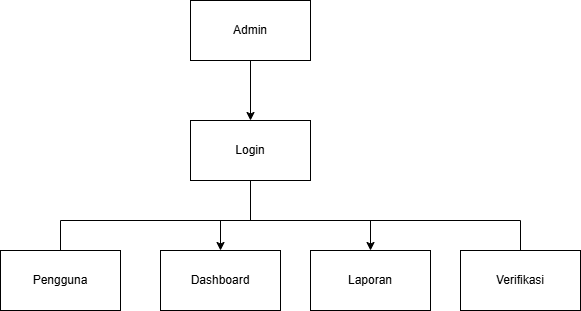

The diagram above was exported from draw.io. Its source (the exported page's mxGraphModel, read from the mxfile embedded in the PNG):
<mxGraphModel dx="644" dy="403" grid="1" gridSize="10" guides="1" tooltips="1" connect="1" arrows="1" fold="1" page="1" pageScale="1" pageWidth="850" pageHeight="1100" math="0" shadow="0">
  <root>
    <mxCell id="D8aytXRIo7YElludEXy7-0" />
    <mxCell id="D8aytXRIo7YElludEXy7-1" parent="D8aytXRIo7YElludEXy7-0" />
    <mxCell id="xmD8xvUl2OQEOVoju2hz-2" edge="1" parent="D8aytXRIo7YElludEXy7-1" source="xmD8xvUl2OQEOVoju2hz-0" style="edgeStyle=orthogonalEdgeStyle;rounded=0;orthogonalLoop=1;jettySize=auto;html=1;" target="xmD8xvUl2OQEOVoju2hz-1" value="">
      <mxGeometry relative="1" as="geometry" />
    </mxCell>
    <mxCell id="xmD8xvUl2OQEOVoju2hz-0" parent="D8aytXRIo7YElludEXy7-1" style="rounded=0;whiteSpace=wrap;html=1;strokeColor=default;" value="Admin" vertex="1">
      <mxGeometry height="60" width="120" x="330" y="220" as="geometry" />
    </mxCell>
    <mxCell id="xmD8xvUl2OQEOVoju2hz-10" edge="1" parent="D8aytXRIo7YElludEXy7-1" source="xmD8xvUl2OQEOVoju2hz-1" style="edgeStyle=orthogonalEdgeStyle;rounded=0;orthogonalLoop=1;jettySize=auto;html=1;exitX=0.5;exitY=1;exitDx=0;exitDy=0;entryX=0.5;entryY=0;entryDx=0;entryDy=0;" target="xmD8xvUl2OQEOVoju2hz-3">
      <mxGeometry relative="1" as="geometry">
        <Array as="points">
          <mxPoint x="390" y="440" />
          <mxPoint x="360" y="440" />
        </Array>
      </mxGeometry>
    </mxCell>
    <mxCell id="xmD8xvUl2OQEOVoju2hz-12" edge="1" parent="D8aytXRIo7YElludEXy7-1" source="xmD8xvUl2OQEOVoju2hz-6" style="edgeStyle=orthogonalEdgeStyle;rounded=0;orthogonalLoop=1;jettySize=auto;html=1;exitX=0.5;exitY=0;exitDx=0;exitDy=0;entryX=0.5;entryY=0;entryDx=0;entryDy=0;" target="xmD8xvUl2OQEOVoju2hz-7">
      <mxGeometry relative="1" as="geometry">
        <Array as="points">
          <mxPoint x="200" y="440" />
          <mxPoint x="510" y="440" />
        </Array>
      </mxGeometry>
    </mxCell>
    <mxCell id="xmD8xvUl2OQEOVoju2hz-13" edge="1" parent="D8aytXRIo7YElludEXy7-1" style="edgeStyle=orthogonalEdgeStyle;rounded=0;orthogonalLoop=1;jettySize=auto;html=1;exitX=0.5;exitY=1;exitDx=0;exitDy=0;entryX=0.5;entryY=0;entryDx=0;entryDy=0;">
      <mxGeometry relative="1" as="geometry">
        <mxPoint x="390" y="440" as="sourcePoint" />
        <mxPoint x="660" y="510" as="targetPoint" />
      </mxGeometry>
    </mxCell>
    <mxCell id="xmD8xvUl2OQEOVoju2hz-1" parent="D8aytXRIo7YElludEXy7-1" style="rounded=0;whiteSpace=wrap;html=1;strokeColor=default;" value="Login" vertex="1">
      <mxGeometry height="60" width="120" x="330" y="340" as="geometry" />
    </mxCell>
    <mxCell id="xmD8xvUl2OQEOVoju2hz-3" parent="D8aytXRIo7YElludEXy7-1" style="rounded=0;whiteSpace=wrap;html=1;strokeColor=default;" value="Dashboard&lt;span style=&quot;color: rgba(0, 0, 0, 0); font-family: monospace; font-size: 0px; text-align: start; text-wrap-mode: nowrap;&quot;&gt;%3CmxGraphModel%3E%3Croot%3E%3CmxCell%20id%3D%220%22%2F%3E%3CmxCell%20id%3D%221%22%20parent%3D%220%22%2F%3E%3CmxCell%20id%3D%222%22%20parent%3D%221%22%20style%3D%22rounded%3D0%3BwhiteSpace%3Dwrap%3Bhtml%3D1%3BstrokeColor%3Ddefault%3B%22%20value%3D%22User%22%20vertex%3D%221%22%3E%3CmxGeometry%20height%3D%2260%22%20width%3D%22120%22%20x%3D%22330%22%20y%3D%22220%22%20as%3D%22geometry%22%2F%3E%3C%2FmxCell%3E%3C%2Froot%3E%3C%2FmxGraphModel%3E&lt;/span&gt;" vertex="1">
      <mxGeometry height="60" width="120" x="300" y="470" as="geometry" />
    </mxCell>
    <mxCell id="xmD8xvUl2OQEOVoju2hz-6" parent="D8aytXRIo7YElludEXy7-1" style="rounded=0;whiteSpace=wrap;html=1;strokeColor=default;" value="Pengguna" vertex="1">
      <mxGeometry height="60" width="120" x="140" y="470" as="geometry" />
    </mxCell>
    <mxCell id="xmD8xvUl2OQEOVoju2hz-7" parent="D8aytXRIo7YElludEXy7-1" style="rounded=0;whiteSpace=wrap;html=1;strokeColor=default;" value="Laporan" vertex="1">
      <mxGeometry height="60" width="120" x="450" y="470" as="geometry" />
    </mxCell>
    <mxCell id="xmD8xvUl2OQEOVoju2hz-8" parent="D8aytXRIo7YElludEXy7-1" style="rounded=0;whiteSpace=wrap;html=1;strokeColor=default;" value="Verifikasi" vertex="1">
      <mxGeometry height="60" width="120" x="600" y="470" as="geometry" />
    </mxCell>
  </root>
</mxGraphModel>